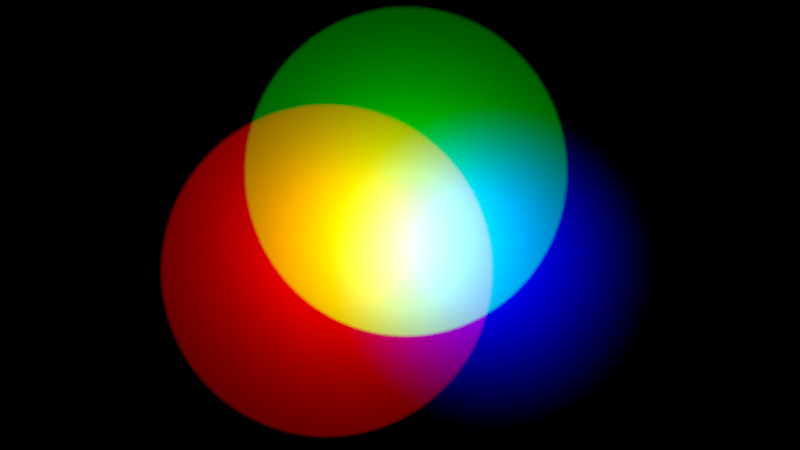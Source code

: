 # Source: blender-4.0-RGB-color-model-demo.blend  (saved by Blender 4.0.10; exported with 4.5.12 LTS)
import bpy
from mathutils import Matrix  # noqa: F401  (used for matrix-valued properties, if any)

bpy.ops.wm.read_factory_settings(use_empty=True)
scene = bpy.context.scene
scene.name = 'ColorModel-additive'

# ---- collections
col_collection_1_001 = bpy.data.collections.new('Collection 1.001'); scene.collection.children.link(col_collection_1_001)

# ---- materials (node trees are filled in below, after node groups)
mat_white_material = bpy.data.materials.new('white_material')
mat_white_material.alpha_threshold = 0.0
mat_white_material.diffuse_color = (0.0, 0.0, 0.0, 1.0)
mat_white_material.roughness = 0.5
mat_white_material.specular_intensity = 0.0

# ---- material node trees
mat_white_material.use_nodes = True; mat_white_material.node_tree.nodes.clear()
_N = mat_white_material.node_tree.nodes; _L = mat_white_material.node_tree.links
n0 = _N.new('ShaderNodeOutputMaterial'); n0.name = 'Material Output'; n0.location = (300, 300)
n1 = _N.new('ShaderNodeBsdfPrincipled'); n1.name = 'Principled BSDF'; n1.location = (10, 300)
n1.distribution = 'GGX'
n1.subsurface_method = 'BURLEY'
n1.inputs[0].default_value = (1.0, 1.0, 1.0, 1.0)
n1.inputs[1].default_value = 1.0
n1.inputs[2].default_value = 0.5046
n1.inputs[3].default_value = 1.45
n1.inputs[27].default_value = (0.0, 0.0, 0.0, 1.0)
n1.inputs[28].default_value = 1.0
_L.new(n1.outputs[0], n0.inputs[0])
n0.is_active_output = True

# ---- cameras
cam_camera = bpy.data.cameras.new('Camera')
cam_camera.clip_end = 100.0
cam_camera.lens = 35.0
cam_camera.sensor_width = 32.0
cam_camera.sensor_height = 18.0
cam_camera.ortho_scale = 7.314
cam_camera.dof.focus_distance = 0.0
cam_camera.dof.aperture_fstop = 128.0

# ---- lights
light_spot_004 = bpy.data.lights.new('Spot.004', 'SPOT')
light_spot_004.color = (0.0, 0.0, 1.0)
light_spot_004.transmission_factor = 0.0
light_spot_004.use_shadow = False
light_spot_004.energy = 200.0
light_spot_004.shadow_buffer_clip_start = 0.5
light_spot_004.shadow_soft_size = 0.1
light_spot_004.shadow_maximum_resolution = 0.006
light_spot_004.use_absolute_resolution = True
light_spot_004.spot_blend = 1.0
light_spot_004.spot_size = 0.9599
light_spot_004.show_cone = True
light_spot_004.use_soft_falloff = False
light_spot_004.cycles.use_multiple_importance_sampling = False
light_spot_004.use_nodes = True; light_spot_004.node_tree.nodes.clear()
_N = light_spot_004.node_tree.nodes; _L = light_spot_004.node_tree.links
n0 = _N.new('ShaderNodeOutputLight'); n0.name = 'Light Output'; n0.location = (300, 300)
n1 = _N.new('ShaderNodeEmission'); n1.name = 'Emission'; n1.location = (10, 300)
n1.inputs[0].default_value = (0.0, 0.0, 1.0, 1.0)
n1.inputs[1].default_value = 20.0
_L.new(n1.outputs[0], n0.inputs[0])
n0.is_active_output = True
light_green = bpy.data.lights.new('green', 'SPOT')
light_green.color = (0.0, 1.0, 0.0)
light_green.transmission_factor = 0.0
light_green.energy = 200.0
light_green.shadow_buffer_clip_start = 0.5
light_green.shadow_soft_size = 0.1
light_green.shadow_maximum_resolution = 0.006
light_green.use_absolute_resolution = True
light_green.spot_blend = 0.0
light_green.spot_size = 0.9599
light_green.show_cone = True
light_green.use_soft_falloff = False
light_green.cycles.use_multiple_importance_sampling = False
light_green.use_nodes = True; light_green.node_tree.nodes.clear()
_N = light_green.node_tree.nodes; _L = light_green.node_tree.links
n0 = _N.new('ShaderNodeOutputLight'); n0.name = 'Light Output'; n0.location = (300, 300)
n1 = _N.new('ShaderNodeEmission'); n1.name = 'Emission'; n1.location = (10, 300)
n1.inputs[0].default_value = (0.0, 1.0, 0.0, 1.0)
n1.inputs[1].default_value = 20.0
_L.new(n1.outputs[0], n0.inputs[0])
n0.is_active_output = True
light_spot = bpy.data.lights.new('Spot', 'SPOT')
light_spot.color = (1.0, 0.0, 0.0)
light_spot.transmission_factor = 0.0
light_spot.energy = 200.0
light_spot.shadow_buffer_clip_start = 0.5
light_spot.shadow_soft_size = 0.1
light_spot.shadow_maximum_resolution = 0.006
light_spot.use_absolute_resolution = True
light_spot.spot_blend = 0.0
light_spot.spot_size = 0.9599
light_spot.show_cone = True
light_spot.use_soft_falloff = False
light_spot.cycles.use_multiple_importance_sampling = False
light_spot.use_nodes = True; light_spot.node_tree.nodes.clear()
_N = light_spot.node_tree.nodes; _L = light_spot.node_tree.links
n0 = _N.new('ShaderNodeOutputLight'); n0.name = 'Light Output'; n0.location = (300, 300)
n1 = _N.new('ShaderNodeEmission'); n1.name = 'Emission'; n1.location = (10, 300)
n1.inputs[0].default_value = (1.0, 0.0, 0.0, 1.0)
n1.inputs[1].default_value = 20.0
_L.new(n1.outputs[0], n0.inputs[0])
n0.is_active_output = True

# ---- meshes
me_plane = bpy.data.meshes.new('Plane')
me_plane.from_pydata([(-1.0, -1.0, 0.0), (1.0, -1.0, 0.0), (-1.0, 1.0, 0.0), (1.0, 1.0, 0.0)], [], [(0, 1, 3, 2)])
me_plane.materials.append(mat_white_material)
me_plane.use_remesh_preserve_volume = False
me_plane.use_remesh_preserve_attributes = False
me_plane.use_mirror_vertex_groups = False
me_plane.update()

# ---- objects
ob_blue = bpy.data.objects.new('blue', light_spot_004)
ob_green = bpy.data.objects.new('green', light_green)
ob_red = bpy.data.objects.new('red', light_spot)
ob_plane = bpy.data.objects.new('Plane', me_plane)
ob_camera = bpy.data.objects.new('Camera', cam_camera)

# ---- transforms, parenting, visibility, modifiers, constraints
ob_blue.location = (3.668, -0.01624, 5.612)
ob_blue.rotation_euler = (-0.06037, -0.02259, 0.131)
ob_blue.hide_select = True
ob_blue.lineart.crease_threshold = 0.0
ob_green.location = (0.006882, -0.01624, 4.896)
ob_green.rotation_euler = (0.1871, 0.00176, 0.0003332)
ob_green.hide_select = True
ob_green.lineart.crease_threshold = 0.0
ob_red.location = (-3.713, -0.01624, 5.612)
ob_red.rotation_euler = (-0.06388, -0.004015, -0.1896)
ob_red.hide_select = True
ob_red.lineart.crease_threshold = 0.0
ob_plane.location = (0.0, -0.2032, -9.771)
ob_plane.scale = (25.22, 25.22, 25.22)
ob_plane.lineart.crease_threshold = 0.0
ob_camera.location = (-0.3206, 0.9577, 32.72)
ob_camera.lock_rotations_4d = False
ob_camera.empty_display_type = 'ARROWS'
ob_camera.color = (0.0, 0.0, 0.0, 0.0)
ob_camera.display_type = 'WIRE'
ob_camera.lineart.crease_threshold = 0.0

# ---- collection membership
col_collection_1_001.objects.link(ob_blue)
col_collection_1_001.objects.link(ob_green)
col_collection_1_001.objects.link(ob_red)
col_collection_1_001.objects.link(ob_plane)
col_collection_1_001.objects.link(ob_camera)

# ---- scene / render settings (as saved in the file)
scene.camera = ob_camera
scene.frame_start = 1; scene.frame_end = 250; scene.frame_set(58)
scene.render.engine = 'CYCLES'
scene.render.resolution_x = 1280
scene.render.resolution_y = 720
scene.render.dither_intensity = 0.0
scene.cycles.use_denoising = False
scene.cycles.samples = 50
scene.cycles.sampling_pattern = 'TABULATED_SOBOL'
scene.cycles.light_sampling_threshold = 0.0
scene.cycles.use_light_tree = False
scene.cycles.blur_glossy = 0.0
scene.cycles.pixel_filter_type = 'GAUSSIAN'
scene.cycles.sample_clamp_indirect = 0.0
scene.view_settings.view_transform = 'Standard'
bpy.context.view_layer.update()
